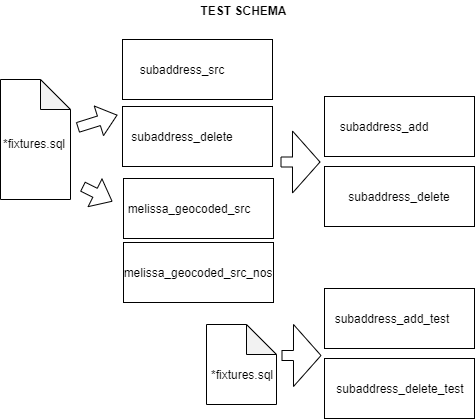

The diagram above was exported from draw.io. Its source (the exported page's mxGraphModel, read from the mxfile embedded in the PNG):
<mxGraphModel dx="605" dy="801" grid="1" gridSize="10" guides="1" tooltips="1" connect="1" arrows="1" fold="1" page="1" pageScale="1" pageWidth="850" pageHeight="1100" math="0" shadow="0">
  <root>
    <mxCell id="0" />
    <mxCell id="1" parent="0" />
    <mxCell id="1rPcJaWGtFSZM36oiF5B-5" value="" style="rounded=0;whiteSpace=wrap;html=1;" parent="1" vertex="1">
      <mxGeometry x="329" y="263" width="150" height="60" as="geometry" />
    </mxCell>
    <mxCell id="1rPcJaWGtFSZM36oiF5B-4" value="subaddress_src" style="text;html=1;strokeColor=none;fillColor=none;align=center;verticalAlign=middle;whiteSpace=wrap;rounded=0;" parent="1" vertex="1">
      <mxGeometry x="369" y="283" width="40" height="20" as="geometry" />
    </mxCell>
    <mxCell id="1rPcJaWGtFSZM36oiF5B-7" value="" style="rounded=0;whiteSpace=wrap;html=1;" parent="1" vertex="1">
      <mxGeometry x="330" y="402" width="150" height="60" as="geometry" />
    </mxCell>
    <mxCell id="1rPcJaWGtFSZM36oiF5B-8" value="melissa_geocoded_src" style="text;html=1;strokeColor=none;fillColor=none;align=center;verticalAlign=middle;whiteSpace=wrap;rounded=0;" parent="1" vertex="1">
      <mxGeometry x="376" y="422" width="40" height="20" as="geometry" />
    </mxCell>
    <mxCell id="1rPcJaWGtFSZM36oiF5B-9" value="" style="rounded=0;whiteSpace=wrap;html=1;" parent="1" vertex="1">
      <mxGeometry x="330" y="466" width="150" height="60" as="geometry" />
    </mxCell>
    <mxCell id="1rPcJaWGtFSZM36oiF5B-12" value="melissa_geocoded_src_nos" style="text;html=1;strokeColor=none;fillColor=none;align=center;verticalAlign=middle;whiteSpace=wrap;rounded=0;" parent="1" vertex="1">
      <mxGeometry x="385" y="486" width="40" height="20" as="geometry" />
    </mxCell>
    <mxCell id="1rPcJaWGtFSZM36oiF5B-14" value="" style="rounded=0;whiteSpace=wrap;html=1;" parent="1" vertex="1">
      <mxGeometry x="531" y="320" width="150" height="60" as="geometry" />
    </mxCell>
    <mxCell id="1rPcJaWGtFSZM36oiF5B-15" value="subaddress_add" style="text;html=1;strokeColor=none;fillColor=none;align=center;verticalAlign=middle;whiteSpace=wrap;rounded=0;" parent="1" vertex="1">
      <mxGeometry x="571" y="340" width="40" height="20" as="geometry" />
    </mxCell>
    <mxCell id="1rPcJaWGtFSZM36oiF5B-16" value="" style="rounded=0;whiteSpace=wrap;html=1;" parent="1" vertex="1">
      <mxGeometry x="531" y="390" width="150" height="60" as="geometry" />
    </mxCell>
    <mxCell id="1rPcJaWGtFSZM36oiF5B-19" value="subaddress_delete" style="text;html=1;strokeColor=none;fillColor=none;align=center;verticalAlign=middle;whiteSpace=wrap;rounded=0;" parent="1" vertex="1">
      <mxGeometry x="586" y="410" width="40" height="20" as="geometry" />
    </mxCell>
    <mxCell id="1rPcJaWGtFSZM36oiF5B-20" value="TEST SCHEMA" style="text;html=1;strokeColor=none;fillColor=none;align=center;verticalAlign=middle;whiteSpace=wrap;rounded=0;fontStyle=1" parent="1" vertex="1">
      <mxGeometry x="405" y="224" width="91" height="20" as="geometry" />
    </mxCell>
    <mxCell id="1rPcJaWGtFSZM36oiF5B-36" value="" style="shape=flexArrow;endArrow=classic;html=1;" parent="1" edge="1">
      <mxGeometry width="50" height="50" relative="1" as="geometry">
        <mxPoint x="284" y="351" as="sourcePoint" />
        <mxPoint x="324" y="338.5" as="targetPoint" />
      </mxGeometry>
    </mxCell>
    <mxCell id="1rPcJaWGtFSZM36oiF5B-37" value="" style="shape=flexArrow;endArrow=classic;html=1;" parent="1" edge="1">
      <mxGeometry width="50" height="50" relative="1" as="geometry">
        <mxPoint x="289" y="410" as="sourcePoint" />
        <mxPoint x="319" y="425" as="targetPoint" />
      </mxGeometry>
    </mxCell>
    <mxCell id="1rPcJaWGtFSZM36oiF5B-39" value="" style="shape=flexArrow;endArrow=classic;html=1;endWidth=51;endSize=8.835;" parent="1" edge="1">
      <mxGeometry width="50" height="50" relative="1" as="geometry">
        <mxPoint x="487" y="385.5" as="sourcePoint" />
        <mxPoint x="527" y="385.5" as="targetPoint" />
      </mxGeometry>
    </mxCell>
    <mxCell id="1rPcJaWGtFSZM36oiF5B-42" value="" style="shape=note;whiteSpace=wrap;html=1;backgroundOutline=1;darkOpacity=0.05;" parent="1" vertex="1">
      <mxGeometry x="207" y="303" width="70" height="120" as="geometry" />
    </mxCell>
    <mxCell id="1rPcJaWGtFSZM36oiF5B-43" value="*fixtures.sql" style="text;html=1;strokeColor=none;fillColor=none;align=center;verticalAlign=middle;whiteSpace=wrap;rounded=0;" parent="1" vertex="1">
      <mxGeometry x="221" y="357" width="40" height="20" as="geometry" />
    </mxCell>
    <mxCell id="1rPcJaWGtFSZM36oiF5B-44" value="" style="rounded=0;whiteSpace=wrap;html=1;" parent="1" vertex="1">
      <mxGeometry x="531" y="512" width="150" height="60" as="geometry" />
    </mxCell>
    <mxCell id="1rPcJaWGtFSZM36oiF5B-45" value="subaddress_add_test" style="text;html=1;strokeColor=none;fillColor=none;align=center;verticalAlign=middle;whiteSpace=wrap;rounded=0;" parent="1" vertex="1">
      <mxGeometry x="579" y="532" width="40" height="20" as="geometry" />
    </mxCell>
    <mxCell id="1rPcJaWGtFSZM36oiF5B-46" value="" style="rounded=0;whiteSpace=wrap;html=1;" parent="1" vertex="1">
      <mxGeometry x="531" y="582" width="150" height="60" as="geometry" />
    </mxCell>
    <mxCell id="1rPcJaWGtFSZM36oiF5B-47" value="subaddress_delete_test" style="text;html=1;strokeColor=none;fillColor=none;align=center;verticalAlign=middle;whiteSpace=wrap;rounded=0;" parent="1" vertex="1">
      <mxGeometry x="587" y="602" width="40" height="20" as="geometry" />
    </mxCell>
    <mxCell id="1rPcJaWGtFSZM36oiF5B-48" value="" style="shape=note;whiteSpace=wrap;html=1;backgroundOutline=1;darkOpacity=0.05;" parent="1" vertex="1">
      <mxGeometry x="413" y="548" width="70" height="80" as="geometry" />
    </mxCell>
    <mxCell id="1rPcJaWGtFSZM36oiF5B-49" value="*fixtures.sql" style="text;html=1;strokeColor=none;fillColor=none;align=center;verticalAlign=middle;whiteSpace=wrap;rounded=0;" parent="1" vertex="1">
      <mxGeometry x="429" y="588" width="40" height="20" as="geometry" />
    </mxCell>
    <mxCell id="1rPcJaWGtFSZM36oiF5B-50" value="" style="shape=flexArrow;endArrow=classic;html=1;endWidth=51;endSize=8.835;" parent="1" edge="1">
      <mxGeometry width="50" height="50" relative="1" as="geometry">
        <mxPoint x="488" y="579" as="sourcePoint" />
        <mxPoint x="528" y="579" as="targetPoint" />
      </mxGeometry>
    </mxCell>
    <mxCell id="MbMGepmw1bmUUIbXZAO_-1" value="" style="rounded=0;whiteSpace=wrap;html=1;" parent="1" vertex="1">
      <mxGeometry x="329" y="330" width="150" height="60" as="geometry" />
    </mxCell>
    <mxCell id="MbMGepmw1bmUUIbXZAO_-2" value="subaddress_delete" style="text;html=1;strokeColor=none;fillColor=none;align=center;verticalAlign=middle;whiteSpace=wrap;rounded=0;" parent="1" vertex="1">
      <mxGeometry x="369" y="350" width="40" height="20" as="geometry" />
    </mxCell>
  </root>
</mxGraphModel>